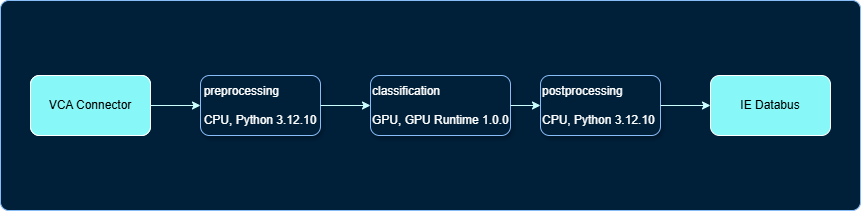

The diagram above was exported from draw.io. Its source (the exported page's mxGraphModel, read from the mxfile embedded in the PNG):
<mxGraphModel dx="1027" dy="529" grid="1" gridSize="10" guides="1" tooltips="1" connect="1" arrows="1" fold="1" page="1" pageScale="1" pageWidth="1169" pageHeight="827" math="0" shadow="0">
  <root>
    <mxCell id="0" />
    <mxCell id="1" parent="0" />
    <mxCell id="7" value="" style="rounded=1;whiteSpace=wrap;html=1;shadow=0;strokeColor=#88BCF7;fillColor=#001f39;arcSize=4;" parent="1" vertex="1">
      <mxGeometry x="110" y="245" width="860" height="210" as="geometry" />
    </mxCell>
    <mxCell id="3" value="VCA Connector" style="rounded=1;whiteSpace=wrap;html=1;fillColor=#88F7F7;strokeColor=#FFFFFF;" parent="1" vertex="1">
      <mxGeometry x="140" y="320" width="120" height="60" as="geometry" />
    </mxCell>
    <mxCell id="4" value="IE Databus" style="rounded=1;whiteSpace=wrap;html=1;fillColor=#88F7F7;strokeColor=#FFFFFF;" parent="1" vertex="1">
      <mxGeometry x="820" y="320" width="120" height="60" as="geometry" />
    </mxCell>
    <mxCell id="10" value="VCA Connector" style="rounded=1;whiteSpace=wrap;html=1;fillColor=#88F7F7;strokeColor=#FFFFFF;" parent="1" vertex="1">
      <mxGeometry x="140" y="320" width="120" height="60" as="geometry" />
    </mxCell>
    <mxCell id="11" value="&lt;div style=&quot;text-align: left;&quot;&gt;&lt;span style=&quot;color: rgb(255, 255, 255); background-color: initial;&quot;&gt;preprocessing&lt;/span&gt;&lt;/div&gt;&lt;div style=&quot;text-align: left;&quot;&gt;&lt;span style=&quot;color: rgb(255, 255, 255); background-color: initial;&quot;&gt;&lt;br&gt;&lt;/span&gt;&lt;/div&gt;&lt;font color=&quot;#ffffff&quot;&gt;CPU, Python 3.12.10&lt;/font&gt;" style="rounded=1;whiteSpace=wrap;html=1;strokeColor=#88BCF7;fillColor=#001f39;shadow=1;" parent="1" vertex="1">
      <mxGeometry x="310" y="320" width="120" height="60" as="geometry" />
    </mxCell>
    <mxCell id="12" value="&lt;font style=&quot;&quot; color=&quot;#ffffff&quot;&gt;classification&lt;br&gt;&lt;br&gt;GPU, GPU Runtime 1.0.0&lt;/font&gt;" style="rounded=1;whiteSpace=wrap;html=1;strokeColor=#88BCF7;fillColor=#001f39;shadow=1;align=left;" parent="1" vertex="1">
      <mxGeometry x="480" y="320" width="140" height="60" as="geometry" />
    </mxCell>
    <mxCell id="13" value="&lt;span&gt;&lt;font color=&quot;#ffffff&quot;&gt;postprocessing&lt;br&gt;&lt;br&gt;CPU, Python 3.12.10&lt;/font&gt;&lt;br&gt;&lt;/span&gt;" style="rounded=1;whiteSpace=wrap;html=1;strokeColor=#88BCF7;fillColor=#001f39;shadow=1;fontStyle=0;align=left;" parent="1" vertex="1">
      <mxGeometry x="650" y="320" width="120" height="60" as="geometry" />
    </mxCell>
    <mxCell id="14" value="" style="endArrow=classic;html=1;fontColor=#FFFFFF;strokeColor=#CCFFFF;entryX=0;entryY=0.5;entryDx=0;entryDy=0;exitX=1;exitY=0.5;exitDx=0;exitDy=0;" parent="1" source="12" target="13" edge="1">
      <mxGeometry width="50" height="50" relative="1" as="geometry">
        <mxPoint x="570" y="430" as="sourcePoint" />
        <mxPoint x="620" y="380" as="targetPoint" />
      </mxGeometry>
    </mxCell>
    <mxCell id="15" value="" style="endArrow=classic;html=1;fontColor=#FFFFFF;strokeColor=#CCFFFF;exitX=1;exitY=0.5;exitDx=0;exitDy=0;" parent="1" source="13" edge="1">
      <mxGeometry width="50" height="50" relative="1" as="geometry">
        <mxPoint x="610" y="360" as="sourcePoint" />
        <mxPoint x="820" y="350" as="targetPoint" />
      </mxGeometry>
    </mxCell>
    <mxCell id="16" value="" style="endArrow=classic;html=1;fontColor=#FFFFFF;strokeColor=#CCFFFF;entryX=0;entryY=0.5;entryDx=0;entryDy=0;exitX=1;exitY=0.5;exitDx=0;exitDy=0;" parent="1" source="11" target="12" edge="1">
      <mxGeometry width="50" height="50" relative="1" as="geometry">
        <mxPoint x="610" y="360" as="sourcePoint" />
        <mxPoint x="660" y="360" as="targetPoint" />
      </mxGeometry>
    </mxCell>
    <mxCell id="17" value="" style="endArrow=classic;html=1;fontColor=#FFFFFF;strokeColor=#CCFFFF;entryX=0;entryY=0.5;entryDx=0;entryDy=0;exitX=1;exitY=0.5;exitDx=0;exitDy=0;" parent="1" source="10" target="11" edge="1">
      <mxGeometry width="50" height="50" relative="1" as="geometry">
        <mxPoint x="440" y="360" as="sourcePoint" />
        <mxPoint x="490" y="360" as="targetPoint" />
      </mxGeometry>
    </mxCell>
  </root>
</mxGraphModel>